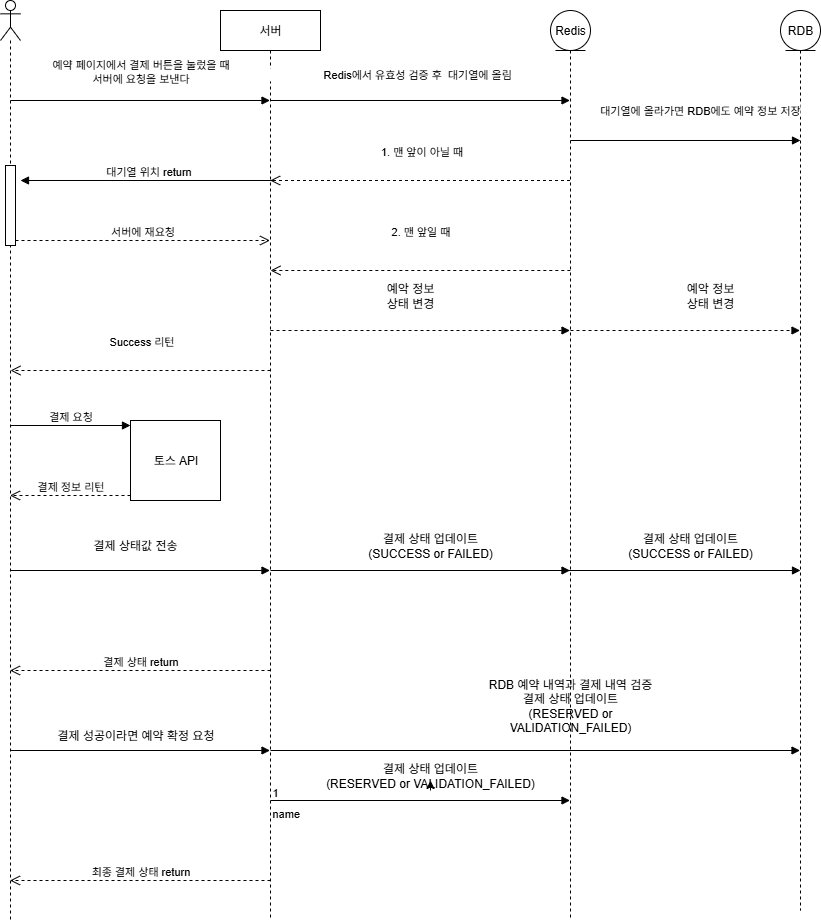

The diagram above was exported from draw.io. Its source (the exported page's mxGraphModel, read from the mxfile embedded in the PNG):
<mxGraphModel dx="1042" dy="562" grid="1" gridSize="10" guides="1" tooltips="1" connect="1" arrows="1" fold="1" page="1" pageScale="1" pageWidth="827" pageHeight="1169" math="0" shadow="0">
  <root>
    <mxCell id="0" />
    <mxCell id="1" parent="0" />
    <mxCell id="VzRDIeguv16L2l45D9U9-5" value="" style="shape=umlLifeline;perimeter=lifelinePerimeter;whiteSpace=wrap;html=1;container=1;dropTarget=0;collapsible=0;recursiveResize=0;outlineConnect=0;portConstraint=eastwest;newEdgeStyle={&quot;curved&quot;:0,&quot;rounded&quot;:0};participant=umlActor;" vertex="1" parent="1">
      <mxGeometry x="160" y="80" width="20" height="920" as="geometry" />
    </mxCell>
    <mxCell id="VzRDIeguv16L2l45D9U9-67" value="" style="html=1;points=[[0,0,0,0,5],[0,1,0,0,-5],[1,0,0,0,5],[1,1,0,0,-5]];perimeter=orthogonalPerimeter;outlineConnect=0;targetShapes=umlLifeline;portConstraint=eastwest;newEdgeStyle={&quot;curved&quot;:0,&quot;rounded&quot;:0};" vertex="1" parent="VzRDIeguv16L2l45D9U9-5">
      <mxGeometry x="5" y="165" width="10" height="80" as="geometry" />
    </mxCell>
    <mxCell id="VzRDIeguv16L2l45D9U9-6" value="서버" style="shape=umlLifeline;perimeter=lifelinePerimeter;whiteSpace=wrap;html=1;container=1;dropTarget=0;collapsible=0;recursiveResize=0;outlineConnect=0;portConstraint=eastwest;newEdgeStyle={&quot;curved&quot;:0,&quot;rounded&quot;:0};" vertex="1" parent="1">
      <mxGeometry x="380" y="90" width="100" height="910" as="geometry" />
    </mxCell>
    <mxCell id="VzRDIeguv16L2l45D9U9-16" value="" style="endArrow=block;endFill=1;html=1;align=left;verticalAlign=top;rounded=0;" edge="1" parent="1" target="VzRDIeguv16L2l45D9U9-6">
      <mxGeometry x="-1" relative="1" as="geometry">
        <mxPoint x="170" y="180" as="sourcePoint" />
        <mxPoint x="330" y="180" as="targetPoint" />
      </mxGeometry>
    </mxCell>
    <mxCell id="VzRDIeguv16L2l45D9U9-18" value="예약 페이지에서 결제 버튼을 눌렀을 때&lt;div&gt;서버에 요청을 보낸다&lt;/div&gt;" style="edgeLabel;html=1;align=center;verticalAlign=middle;resizable=0;points=[];" vertex="1" connectable="0" parent="VzRDIeguv16L2l45D9U9-16">
      <mxGeometry x="-0.6657" y="-3" relative="1" as="geometry">
        <mxPoint x="86" y="-33" as="offset" />
      </mxGeometry>
    </mxCell>
    <mxCell id="VzRDIeguv16L2l45D9U9-19" value="RDB" style="shape=umlLifeline;perimeter=lifelinePerimeter;whiteSpace=wrap;html=1;container=1;dropTarget=0;collapsible=0;recursiveResize=0;outlineConnect=0;portConstraint=eastwest;newEdgeStyle={&quot;curved&quot;:0,&quot;rounded&quot;:0};participant=umlEntity;" vertex="1" parent="1">
      <mxGeometry x="940" y="90" width="40" height="900" as="geometry" />
    </mxCell>
    <mxCell id="VzRDIeguv16L2l45D9U9-21" value="Redis" style="shape=umlLifeline;perimeter=lifelinePerimeter;whiteSpace=wrap;html=1;container=1;dropTarget=0;collapsible=0;recursiveResize=0;outlineConnect=0;portConstraint=eastwest;newEdgeStyle={&quot;curved&quot;:0,&quot;rounded&quot;:0};participant=umlEntity;" vertex="1" parent="1">
      <mxGeometry x="710" y="90" width="40" height="910" as="geometry" />
    </mxCell>
    <mxCell id="VzRDIeguv16L2l45D9U9-25" value="" style="endArrow=block;endFill=1;html=1;align=left;verticalAlign=top;rounded=0;" edge="1" parent="1" target="VzRDIeguv16L2l45D9U9-21">
      <mxGeometry x="-1" relative="1" as="geometry">
        <mxPoint x="430" y="180" as="sourcePoint" />
        <mxPoint x="590" y="180" as="targetPoint" />
      </mxGeometry>
    </mxCell>
    <mxCell id="VzRDIeguv16L2l45D9U9-29" value="&lt;span style=&quot;white-space: pre;&quot;&gt;&#09;&lt;/span&gt;&lt;span style=&quot;white-space: pre;&quot;&gt;&#09;&lt;/span&gt;&lt;span style=&quot;white-space: pre;&quot;&gt;&#09;&lt;/span&gt;Redis에서 유효성 검증 후&amp;nbsp; 대기열에 올림" style="edgeLabel;html=1;align=center;verticalAlign=middle;resizable=0;points=[];" vertex="1" connectable="0" parent="1">
      <mxGeometry x="550" y="150" as="geometry">
        <mxPoint x="-11" y="3" as="offset" />
      </mxGeometry>
    </mxCell>
    <mxCell id="VzRDIeguv16L2l45D9U9-40" value="&lt;div&gt;&amp;nbsp;&lt;/div&gt;&lt;div&gt;1. 맨 앞이 아닐 때&lt;/div&gt;" style="html=1;verticalAlign=bottom;endArrow=open;dashed=1;endSize=8;curved=0;rounded=0;" edge="1" parent="1">
      <mxGeometry x="-0.0061" y="-20" relative="1" as="geometry">
        <mxPoint x="729.5" y="260" as="sourcePoint" />
        <mxPoint x="429.6666666666665" y="260" as="targetPoint" />
        <mxPoint as="offset" />
      </mxGeometry>
    </mxCell>
    <mxCell id="VzRDIeguv16L2l45D9U9-46" value="토스 API" style="html=1;points=[[0,0,0,0,5],[0,1,0,0,-5],[1,0,0,0,5],[1,1,0,0,-5]];perimeter=orthogonalPerimeter;outlineConnect=0;targetShapes=umlLifeline;portConstraint=eastwest;newEdgeStyle={&quot;curved&quot;:0,&quot;rounded&quot;:0};" vertex="1" parent="1">
      <mxGeometry x="290" y="500" width="90" height="80" as="geometry" />
    </mxCell>
    <mxCell id="VzRDIeguv16L2l45D9U9-47" value="결제 요청" style="html=1;verticalAlign=bottom;endArrow=block;curved=0;rounded=0;entryX=0;entryY=0;entryDx=0;entryDy=5;" edge="1" target="VzRDIeguv16L2l45D9U9-46" parent="1" source="VzRDIeguv16L2l45D9U9-5">
      <mxGeometry relative="1" as="geometry">
        <mxPoint x="170" y="275" as="sourcePoint" />
      </mxGeometry>
    </mxCell>
    <mxCell id="VzRDIeguv16L2l45D9U9-48" value="결제 정보 리턴" style="html=1;verticalAlign=bottom;endArrow=open;dashed=1;endSize=8;curved=0;rounded=0;exitX=0;exitY=1;exitDx=0;exitDy=-5;" edge="1" source="VzRDIeguv16L2l45D9U9-46" parent="1" target="VzRDIeguv16L2l45D9U9-5">
      <mxGeometry relative="1" as="geometry">
        <mxPoint x="170" y="345" as="targetPoint" />
        <mxPoint as="offset" />
      </mxGeometry>
    </mxCell>
    <mxCell id="VzRDIeguv16L2l45D9U9-53" value="" style="endArrow=block;endFill=1;html=1;align=left;verticalAlign=top;rounded=0;entryX=1;entryY=1;entryDx=0;entryDy=0;startArrow=none;startFill=0;" edge="1" parent="1" target="VzRDIeguv16L2l45D9U9-56">
      <mxGeometry x="-1" relative="1" as="geometry">
        <mxPoint x="730" y="220" as="sourcePoint" />
        <mxPoint x="860" y="220" as="targetPoint" />
      </mxGeometry>
    </mxCell>
    <mxCell id="VzRDIeguv16L2l45D9U9-54" value="&lt;div&gt;&lt;br&gt;&lt;/div&gt;" style="edgeLabel;resizable=0;html=1;align=left;verticalAlign=bottom;" connectable="0" vertex="1" parent="VzRDIeguv16L2l45D9U9-53">
      <mxGeometry x="-1" relative="1" as="geometry" />
    </mxCell>
    <mxCell id="VzRDIeguv16L2l45D9U9-56" value="&lt;span style=&quot;forced-color-adjust: none; color: rgb(0, 0, 0); font-family: Helvetica; font-size: 11px; font-style: normal; font-variant-ligatures: normal; font-variant-caps: normal; font-weight: 400; letter-spacing: normal; orphans: 2; text-align: center; text-indent: 0px; text-transform: none; widows: 2; word-spacing: 0px; -webkit-text-stroke-width: 0px; white-space: pre; text-decoration-thickness: initial; text-decoration-style: initial; text-decoration-color: initial;&quot;&gt;&lt;span style=&quot;white-space: pre;&quot;&gt;&amp;nbsp;&amp;nbsp;&amp;nbsp;&amp;nbsp;&lt;/span&gt;&lt;/span&gt;&lt;span style=&quot;forced-color-adjust: none; color: rgb(0, 0, 0); font-family: Helvetica; font-size: 11px; font-style: normal; font-variant-ligatures: normal; font-variant-caps: normal; font-weight: 400; letter-spacing: normal; orphans: 2; text-align: center; text-indent: 0px; text-transform: none; widows: 2; word-spacing: 0px; -webkit-text-stroke-width: 0px; white-space: pre; text-decoration-thickness: initial; text-decoration-style: initial; text-decoration-color: initial;&quot;&gt;&lt;span style=&quot;white-space: pre;&quot;&gt;&amp;nbsp;&amp;nbsp;&amp;nbsp;&amp;nbsp;&lt;/span&gt;&lt;/span&gt;&lt;span style=&quot;forced-color-adjust: none; color: rgb(0, 0, 0); font-family: Helvetica; font-size: 11px; font-style: normal; font-variant-ligatures: normal; font-variant-caps: normal; font-weight: 400; letter-spacing: normal; orphans: 2; text-align: center; text-indent: 0px; text-transform: none; widows: 2; word-spacing: 0px; -webkit-text-stroke-width: 0px; white-space: pre; text-decoration-thickness: initial; text-decoration-style: initial; text-decoration-color: initial;&quot;&gt;&lt;span style=&quot;white-space: pre;&quot;&gt;&amp;nbsp;&amp;nbsp;&amp;nbsp;&amp;nbsp;&lt;span style=&quot;background-color: rgb(255, 255, 255);&quot;&gt;대기열에 올라가면 RDB에도 예약 정보 저장&lt;/span&gt;&lt;/span&gt;&lt;/span&gt;" style="text;whiteSpace=wrap;html=1;" vertex="1" parent="1">
      <mxGeometry x="721" y="176" width="239" height="44" as="geometry" />
    </mxCell>
    <mxCell id="VzRDIeguv16L2l45D9U9-68" value="대기열 위치 return" style="html=1;verticalAlign=bottom;endArrow=block;curved=0;rounded=0;entryX=1;entryY=0;entryDx=0;entryDy=5;" edge="1" parent="1">
      <mxGeometry x="-0.002" relative="1" as="geometry">
        <mxPoint x="434.5" y="260" as="sourcePoint" />
        <mxPoint x="180" y="260" as="targetPoint" />
        <mxPoint as="offset" />
      </mxGeometry>
    </mxCell>
    <mxCell id="VzRDIeguv16L2l45D9U9-69" value="서버에 재요청" style="html=1;verticalAlign=bottom;endArrow=open;dashed=1;endSize=8;curved=0;rounded=0;exitX=1;exitY=1;exitDx=0;exitDy=-5;" edge="1" source="VzRDIeguv16L2l45D9U9-67" parent="1" target="VzRDIeguv16L2l45D9U9-6">
      <mxGeometry relative="1" as="geometry">
        <mxPoint x="510" y="415" as="targetPoint" />
      </mxGeometry>
    </mxCell>
    <mxCell id="VzRDIeguv16L2l45D9U9-70" value="&lt;div&gt;&amp;nbsp;&lt;/div&gt;&lt;div&gt;2. 맨 앞일 때&lt;/div&gt;" style="html=1;verticalAlign=bottom;endArrow=open;dashed=1;endSize=8;curved=0;rounded=0;" edge="1" parent="1">
      <mxGeometry x="-0.0006" y="-30" relative="1" as="geometry">
        <mxPoint x="729.8333333333335" y="350" as="sourcePoint" />
        <mxPoint x="430" y="350" as="targetPoint" />
        <mxPoint as="offset" />
      </mxGeometry>
    </mxCell>
    <mxCell id="VzRDIeguv16L2l45D9U9-71" value="Success 리턴" style="html=1;verticalAlign=bottom;endArrow=open;dashed=1;endSize=8;curved=0;rounded=0;" edge="1" parent="1">
      <mxGeometry x="-0.0061" y="-20" relative="1" as="geometry">
        <mxPoint x="430" y="450" as="sourcePoint" />
        <mxPoint x="170" y="450" as="targetPoint" />
        <mxPoint as="offset" />
      </mxGeometry>
    </mxCell>
    <mxCell id="VzRDIeguv16L2l45D9U9-72" value="" style="endArrow=block;endFill=1;html=1;align=left;verticalAlign=top;rounded=0;dashed=1;" edge="1" parent="1">
      <mxGeometry x="-1" relative="1" as="geometry">
        <mxPoint x="430" y="410" as="sourcePoint" />
        <mxPoint x="729.5" y="410" as="targetPoint" />
      </mxGeometry>
    </mxCell>
    <mxCell id="VzRDIeguv16L2l45D9U9-78" value="예악 정보 상태 변경" style="text;strokeColor=none;align=center;fillColor=none;html=1;verticalAlign=middle;whiteSpace=wrap;rounded=0;dashed=1;" vertex="1" parent="1">
      <mxGeometry x="540" y="360" width="60" height="30" as="geometry" />
    </mxCell>
    <mxCell id="VzRDIeguv16L2l45D9U9-79" value="" style="endArrow=block;endFill=1;html=1;align=left;verticalAlign=top;rounded=0;dashed=1;" edge="1" parent="1" target="VzRDIeguv16L2l45D9U9-19">
      <mxGeometry x="-1" relative="1" as="geometry">
        <mxPoint x="730" y="410" as="sourcePoint" />
        <mxPoint x="950" y="410" as="targetPoint" />
      </mxGeometry>
    </mxCell>
    <mxCell id="VzRDIeguv16L2l45D9U9-80" value="예악 정보 상태 변경" style="text;strokeColor=none;align=center;fillColor=none;html=1;verticalAlign=middle;whiteSpace=wrap;rounded=0;dashed=1;" vertex="1" parent="1">
      <mxGeometry x="840" y="360" width="60" height="30" as="geometry" />
    </mxCell>
    <mxCell id="VzRDIeguv16L2l45D9U9-84" value="" style="endArrow=block;endFill=1;html=1;align=left;verticalAlign=top;rounded=0;" edge="1" parent="1" target="VzRDIeguv16L2l45D9U9-6">
      <mxGeometry x="-1" relative="1" as="geometry">
        <mxPoint x="170" y="650" as="sourcePoint" />
        <mxPoint x="330" y="650" as="targetPoint" />
      </mxGeometry>
    </mxCell>
    <mxCell id="VzRDIeguv16L2l45D9U9-86" value="결제 상태값 전송" style="text;strokeColor=none;align=center;fillColor=none;html=1;verticalAlign=middle;whiteSpace=wrap;rounded=0;" vertex="1" parent="1">
      <mxGeometry x="240" y="610" width="110" height="30" as="geometry" />
    </mxCell>
    <mxCell id="VzRDIeguv16L2l45D9U9-87" value="" style="endArrow=block;endFill=1;html=1;align=left;verticalAlign=top;rounded=0;" edge="1" parent="1" target="VzRDIeguv16L2l45D9U9-21">
      <mxGeometry x="-1" relative="1" as="geometry">
        <mxPoint x="430" y="650" as="sourcePoint" />
        <mxPoint x="690" y="650" as="targetPoint" />
      </mxGeometry>
    </mxCell>
    <mxCell id="VzRDIeguv16L2l45D9U9-88" value="결제 상태 업데이트&lt;div&gt;(SUCCESS or FAILED)&lt;/div&gt;" style="text;strokeColor=none;align=center;fillColor=none;html=1;verticalAlign=middle;whiteSpace=wrap;rounded=0;" vertex="1" parent="1">
      <mxGeometry x="510" y="610" width="160" height="30" as="geometry" />
    </mxCell>
    <mxCell id="VzRDIeguv16L2l45D9U9-89" value="" style="endArrow=block;endFill=1;html=1;align=left;verticalAlign=top;rounded=0;" edge="1" parent="1">
      <mxGeometry x="-1" relative="1" as="geometry">
        <mxPoint x="720" y="650" as="sourcePoint" />
        <mxPoint x="960" y="650" as="targetPoint" />
      </mxGeometry>
    </mxCell>
    <mxCell id="VzRDIeguv16L2l45D9U9-91" value="결제 상태 return" style="html=1;verticalAlign=bottom;endArrow=open;dashed=1;endSize=8;curved=0;rounded=0;" edge="1" parent="1" target="VzRDIeguv16L2l45D9U9-5">
      <mxGeometry relative="1" as="geometry">
        <mxPoint x="430" y="750" as="sourcePoint" />
        <mxPoint x="350" y="750" as="targetPoint" />
      </mxGeometry>
    </mxCell>
    <mxCell id="VzRDIeguv16L2l45D9U9-92" value="" style="endArrow=block;endFill=1;html=1;align=left;verticalAlign=top;rounded=0;" edge="1" parent="1" target="VzRDIeguv16L2l45D9U9-6">
      <mxGeometry x="-1" relative="1" as="geometry">
        <mxPoint x="170" y="830" as="sourcePoint" />
        <mxPoint x="330" y="830" as="targetPoint" />
      </mxGeometry>
    </mxCell>
    <mxCell id="VzRDIeguv16L2l45D9U9-94" value="결제 성공이라면 예약 확정 요청" style="text;strokeColor=none;align=center;fillColor=none;html=1;verticalAlign=middle;whiteSpace=wrap;rounded=0;" vertex="1" parent="1">
      <mxGeometry x="207.5" y="800" width="175" height="30" as="geometry" />
    </mxCell>
    <mxCell id="VzRDIeguv16L2l45D9U9-95" value="" style="endArrow=block;endFill=1;html=1;align=left;verticalAlign=top;rounded=0;" edge="1" parent="1" target="VzRDIeguv16L2l45D9U9-19">
      <mxGeometry x="-1" relative="1" as="geometry">
        <mxPoint x="430" y="830" as="sourcePoint" />
        <mxPoint x="590" y="830" as="targetPoint" />
      </mxGeometry>
    </mxCell>
    <mxCell id="VzRDIeguv16L2l45D9U9-97" value="RDB 예약 내역과 결제 내역 검증&lt;div&gt;결제 상태 업데이트&lt;div&gt;&lt;span style=&quot;background-color: transparent; color: light-dark(rgb(0, 0, 0), rgb(255, 255, 255));&quot;&gt;(RESERVED or VALIDATION_FAILED)&lt;/span&gt;&lt;/div&gt;&lt;/div&gt;" style="text;strokeColor=none;align=center;fillColor=none;html=1;verticalAlign=middle;whiteSpace=wrap;rounded=0;" vertex="1" parent="1">
      <mxGeometry x="630.25" y="770" width="199.5" height="30" as="geometry" />
    </mxCell>
    <mxCell id="VzRDIeguv16L2l45D9U9-98" value="name" style="endArrow=block;endFill=1;html=1;align=left;verticalAlign=top;rounded=0;" edge="1" parent="1" target="VzRDIeguv16L2l45D9U9-21">
      <mxGeometry x="-1" relative="1" as="geometry">
        <mxPoint x="430" y="880" as="sourcePoint" />
        <mxPoint x="590" y="880" as="targetPoint" />
      </mxGeometry>
    </mxCell>
    <mxCell id="VzRDIeguv16L2l45D9U9-99" value="1" style="edgeLabel;resizable=0;html=1;align=left;verticalAlign=bottom;" connectable="0" vertex="1" parent="VzRDIeguv16L2l45D9U9-98">
      <mxGeometry x="-1" relative="1" as="geometry" />
    </mxCell>
    <mxCell id="VzRDIeguv16L2l45D9U9-100" value="결제 상태 업데이트&lt;div&gt;&lt;span style=&quot;background-color: transparent; color: light-dark(rgb(0, 0, 0), rgb(255, 255, 255));&quot;&gt;(RESERVED or VALIDATION_FAILED)&lt;/span&gt;&lt;/div&gt;" style="text;strokeColor=none;align=center;fillColor=none;html=1;verticalAlign=middle;whiteSpace=wrap;rounded=0;" vertex="1" parent="1">
      <mxGeometry x="420" y="840" width="340" height="30" as="geometry" />
    </mxCell>
    <mxCell id="VzRDIeguv16L2l45D9U9-101" value="결제 상태 업데이트&lt;div&gt;(SUCCESS or FAILED)&lt;/div&gt;" style="text;strokeColor=none;align=center;fillColor=none;html=1;verticalAlign=middle;whiteSpace=wrap;rounded=0;" vertex="1" parent="1">
      <mxGeometry x="770" y="610" width="160" height="30" as="geometry" />
    </mxCell>
    <mxCell id="VzRDIeguv16L2l45D9U9-102" style="edgeStyle=orthogonalEdgeStyle;rounded=0;orthogonalLoop=1;jettySize=auto;html=1;exitX=0.5;exitY=1;exitDx=0;exitDy=0;entryX=0.5;entryY=0.667;entryDx=0;entryDy=0;entryPerimeter=0;" edge="1" parent="1" source="VzRDIeguv16L2l45D9U9-100" target="VzRDIeguv16L2l45D9U9-100">
      <mxGeometry relative="1" as="geometry" />
    </mxCell>
    <mxCell id="VzRDIeguv16L2l45D9U9-103" value="최종 결제 상태 return" style="html=1;verticalAlign=bottom;endArrow=open;dashed=1;endSize=8;curved=0;rounded=0;" edge="1" parent="1" target="VzRDIeguv16L2l45D9U9-5">
      <mxGeometry relative="1" as="geometry">
        <mxPoint x="430" y="960" as="sourcePoint" />
        <mxPoint x="350" y="960" as="targetPoint" />
      </mxGeometry>
    </mxCell>
  </root>
</mxGraphModel>